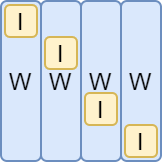

The diagram above was exported from draw.io. Its source (the exported page's mxGraphModel, read from the mxfile embedded in the PNG):
<mxGraphModel dx="616" dy="575" grid="1" gridSize="10" guides="1" tooltips="1" connect="1" arrows="1" fold="1" page="1" pageScale="1" pageWidth="850" pageHeight="1100" math="0" shadow="0">
  <root>
    <mxCell id="0" />
    <mxCell id="1" parent="0" />
    <mxCell id="14" value="W" style="rounded=1;whiteSpace=wrap;html=1;fillColor=#dae8fc;strokeColor=#6c8ebf;" parent="1" vertex="1">
      <mxGeometry x="40" y="180" width="20" height="80" as="geometry" />
    </mxCell>
    <mxCell id="15" value="W" style="rounded=1;whiteSpace=wrap;html=1;fillColor=#dae8fc;strokeColor=#6c8ebf;" parent="1" vertex="1">
      <mxGeometry x="60" y="180" width="20" height="80" as="geometry" />
    </mxCell>
    <mxCell id="16" value="W" style="rounded=1;whiteSpace=wrap;html=1;fillColor=#dae8fc;strokeColor=#6c8ebf;" parent="1" vertex="1">
      <mxGeometry x="80" y="180" width="20" height="80" as="geometry" />
    </mxCell>
    <mxCell id="17" value="I" style="rounded=1;whiteSpace=wrap;html=1;fillColor=#fff2cc;strokeColor=#d6b656;" parent="1" vertex="1">
      <mxGeometry x="42" y="182" width="16" height="16" as="geometry" />
    </mxCell>
    <mxCell id="18" value="W" style="rounded=1;whiteSpace=wrap;html=1;fillColor=#dae8fc;strokeColor=#6c8ebf;" parent="1" vertex="1">
      <mxGeometry x="100" y="180" width="20" height="80" as="geometry" />
    </mxCell>
    <mxCell id="19" value="I" style="rounded=1;whiteSpace=wrap;html=1;fillColor=#fff2cc;strokeColor=#d6b656;" parent="1" vertex="1">
      <mxGeometry x="62" y="198" width="16" height="16" as="geometry" />
    </mxCell>
    <mxCell id="20" value="I" style="rounded=1;whiteSpace=wrap;html=1;fillColor=#fff2cc;strokeColor=#d6b656;" parent="1" vertex="1">
      <mxGeometry x="82" y="226" width="16" height="16" as="geometry" />
    </mxCell>
    <mxCell id="21" value="I" style="rounded=1;whiteSpace=wrap;html=1;fillColor=#fff2cc;strokeColor=#d6b656;" parent="1" vertex="1">
      <mxGeometry x="102" y="242" width="16" height="16" as="geometry" />
    </mxCell>
  </root>
</mxGraphModel>